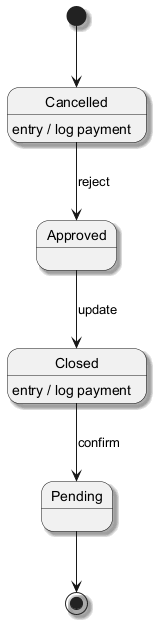

The diagram above was rendered by PlantUML. Its source (embedded in the PNG):
@startuml
skinparam backgroundColor #FFFFFF
skinparam classBackgroundColor #F1F8E9
skinparam classBorderColor #33691E
skinparam shadowing true
[*] --> Cancelled
Cancelled --> Approved : reject
Cancelled : entry / log payment
Approved --> Closed : update
Closed --> Pending : confirm
Closed : entry / log payment
Pending --> [*]
@enduml